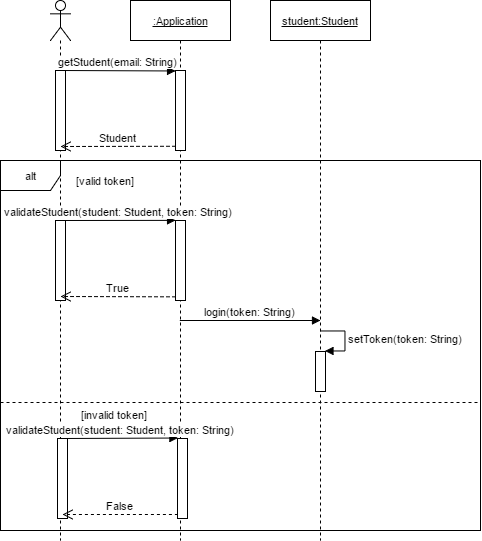

The diagram above was exported from draw.io. Its source (the exported page's mxGraphModel, read from the mxfile embedded in the PNG):
<mxGraphModel dx="662" dy="856" grid="1" gridSize="10" guides="1" tooltips="1" connect="1" arrows="1" fold="1" page="1" pageScale="1" pageWidth="850" pageHeight="1100" background="#ffffff" math="0" shadow="0">
  <root>
    <mxCell id="0" />
    <mxCell id="1" parent="0" />
    <mxCell id="4" value="" style="shape=umlLifeline;participant=umlActor;perimeter=lifelinePerimeter;whiteSpace=wrap;html=1;container=1;collapsible=0;recursiveResize=0;verticalAlign=top;spacingTop=36;labelBackgroundColor=#ffffff;outlineConnect=0;strokeColor=#000000;strokeWidth=1;fillColor=#FFFFFF;fontSize=11;align=center;" vertex="1" parent="1">
      <mxGeometry x="60" y="70" width="20" height="540" as="geometry" />
    </mxCell>
    <mxCell id="36" value="" style="html=1;points=[];perimeter=orthogonalPerimeter;strokeColor=#000000;strokeWidth=1;fillColor=#FFFFFF;fontSize=11;align=center;" vertex="1" parent="4">
      <mxGeometry x="5" y="220" width="10" height="80" as="geometry" />
    </mxCell>
    <mxCell id="8" value="&lt;u&gt;:Application&lt;/u&gt;" style="shape=umlLifeline;perimeter=lifelinePerimeter;whiteSpace=wrap;html=1;container=1;collapsible=0;recursiveResize=0;outlineConnect=0;strokeColor=#000000;strokeWidth=1;fillColor=#FFFFFF;fontSize=11;align=center;" vertex="1" parent="1">
      <mxGeometry x="140" y="70" width="100" height="540" as="geometry" />
    </mxCell>
    <mxCell id="30" value="" style="html=1;points=[];perimeter=orthogonalPerimeter;strokeColor=#000000;strokeWidth=1;fillColor=#FFFFFF;fontSize=11;align=center;" vertex="1" parent="8">
      <mxGeometry x="-75" y="70" width="10" height="80" as="geometry" />
    </mxCell>
    <mxCell id="15" value="validateStudent(student: Student, token: String)" style="html=1;verticalAlign=bottom;endArrow=block;entryX=0;entryY=0;strokeColor=#000000;fontSize=11;" edge="1" target="14" parent="8">
      <mxGeometry relative="1" as="geometry">
        <mxPoint x="-70" y="220" as="sourcePoint" />
      </mxGeometry>
    </mxCell>
    <mxCell id="16" value="True" style="html=1;verticalAlign=bottom;endArrow=open;dashed=1;endSize=8;exitX=0;exitY=0.95;strokeColor=#000000;fontSize=11;align=center;labelBorderColor=none;" edge="1" source="14" parent="8">
      <mxGeometry relative="1" as="geometry">
        <mxPoint x="-70" y="296" as="targetPoint" />
      </mxGeometry>
    </mxCell>
    <mxCell id="14" value="" style="html=1;points=[];perimeter=orthogonalPerimeter;strokeColor=#000000;strokeWidth=1;fillColor=#FFFFFF;fontSize=11;align=center;" vertex="1" parent="8">
      <mxGeometry x="45" y="220" width="10" height="80" as="geometry" />
    </mxCell>
    <mxCell id="32" value="" style="html=1;points=[];perimeter=orthogonalPerimeter;strokeColor=#000000;strokeWidth=1;fillColor=#FFFFFF;fontSize=11;align=center;" vertex="1" parent="8">
      <mxGeometry x="45" y="70" width="10" height="80" as="geometry" />
    </mxCell>
    <mxCell id="43" value="" style="html=1;points=[];perimeter=orthogonalPerimeter;strokeColor=#000000;strokeWidth=1;fillColor=#FFFFFF;fontSize=11;align=center;" vertex="1" parent="8">
      <mxGeometry x="-73" y="438" width="10" height="80" as="geometry" />
    </mxCell>
    <mxCell id="44" value="validateStudent(student: Student, token: String)" style="html=1;verticalAlign=bottom;endArrow=block;entryX=0;entryY=0;strokeColor=#000000;fontSize=11;" edge="1" target="46" parent="8">
      <mxGeometry x="-68" y="437.66666666666674" as="geometry">
        <mxPoint x="-68" y="437.9999999999999" as="sourcePoint" />
      </mxGeometry>
    </mxCell>
    <mxCell id="45" value="False" style="html=1;verticalAlign=bottom;endArrow=open;dashed=1;endSize=8;exitX=0;exitY=0.95;strokeColor=#000000;fontSize=11;align=center;labelBorderColor=none;" edge="1" source="46" parent="8">
      <mxGeometry x="-68" y="514" as="geometry">
        <mxPoint x="-68" y="514" as="targetPoint" />
      </mxGeometry>
    </mxCell>
    <mxCell id="46" value="" style="html=1;points=[];perimeter=orthogonalPerimeter;strokeColor=#000000;strokeWidth=1;fillColor=#FFFFFF;fontSize=11;align=center;" vertex="1" parent="8">
      <mxGeometry x="47" y="438" width="10" height="80" as="geometry" />
    </mxCell>
    <mxCell id="13" value="&lt;u&gt;student:Student&lt;/u&gt;" style="shape=umlLifeline;perimeter=lifelinePerimeter;whiteSpace=wrap;html=1;container=1;collapsible=0;recursiveResize=0;outlineConnect=0;strokeColor=#000000;strokeWidth=1;fillColor=#FFFFFF;fontSize=11;align=center;" vertex="1" parent="1">
      <mxGeometry x="280" y="70" width="100" height="540" as="geometry" />
    </mxCell>
    <mxCell id="49" value="" style="html=1;points=[];perimeter=orthogonalPerimeter;strokeColor=#000000;strokeWidth=1;fillColor=#FFFFFF;fontSize=11;align=center;" vertex="1" parent="13">
      <mxGeometry x="45" y="351" width="10" height="40" as="geometry" />
    </mxCell>
    <mxCell id="50" value="setToken(token: String)" style="edgeStyle=orthogonalEdgeStyle;html=1;align=left;spacingLeft=2;endArrow=block;rounded=0;entryX=1;entryY=0;strokeColor=#000000;fontSize=11;" edge="1" target="49" parent="13">
      <mxGeometry relative="1" as="geometry">
        <mxPoint x="50" y="331" as="sourcePoint" />
        <Array as="points">
          <mxPoint x="75" y="331" />
        </Array>
      </mxGeometry>
    </mxCell>
    <mxCell id="33" value="getStudent(email: String)" style="html=1;verticalAlign=bottom;endArrow=block;entryX=0;entryY=0;strokeColor=#000000;fontSize=11;align=center;" edge="1" target="32" parent="1">
      <mxGeometry relative="1" as="geometry">
        <mxPoint x="70" y="140" as="sourcePoint" />
      </mxGeometry>
    </mxCell>
    <mxCell id="34" value="Student" style="html=1;verticalAlign=bottom;endArrow=open;dashed=1;endSize=8;exitX=0;exitY=0.95;strokeColor=#000000;fontSize=11;align=center;" edge="1" source="32" parent="1">
      <mxGeometry relative="1" as="geometry">
        <mxPoint x="70" y="216" as="targetPoint" />
      </mxGeometry>
    </mxCell>
    <mxCell id="37" value="alt" style="shape=umlFrame;whiteSpace=wrap;html=1;strokeColor=#000000;strokeWidth=1;fillColor=#FFFFFF;fontSize=11;align=center;" vertex="1" parent="1">
      <mxGeometry x="10" y="230" width="480" height="370" as="geometry" />
    </mxCell>
    <mxCell id="38" value="login(token: String)" style="html=1;verticalAlign=bottom;endArrow=block;strokeColor=#000000;fontSize=11;align=center;" edge="1" parent="1" source="8">
      <mxGeometry width="80" relative="1" as="geometry">
        <mxPoint x="220" y="390" as="sourcePoint" />
        <mxPoint x="330" y="390" as="targetPoint" />
      </mxGeometry>
    </mxCell>
    <mxCell id="40" value="[valid token]" style="text;html=1;resizable=0;points=[];autosize=1;align=left;verticalAlign=top;spacingTop=-4;fontSize=11;" vertex="1" parent="1">
      <mxGeometry x="84" y="242" width="70" height="10" as="geometry" />
    </mxCell>
    <mxCell id="41" value="" style="line;html=1;strokeWidth=1;fillColor=none;align=left;verticalAlign=middle;spacingTop=-1;spacingLeft=3;spacingRight=3;rotatable=0;labelPosition=right;points=[];portConstraint=eastwest;fontSize=11;dashed=1;" vertex="1" parent="1">
      <mxGeometry x="10" y="468" width="480" height="8" as="geometry" />
    </mxCell>
    <mxCell id="42" value="[invalid token]" style="text;html=1;resizable=0;points=[];autosize=1;align=left;verticalAlign=top;spacingTop=-4;fontSize=11;" vertex="1" parent="1">
      <mxGeometry x="89" y="476" width="80" height="10" as="geometry" />
    </mxCell>
  </root>
</mxGraphModel>